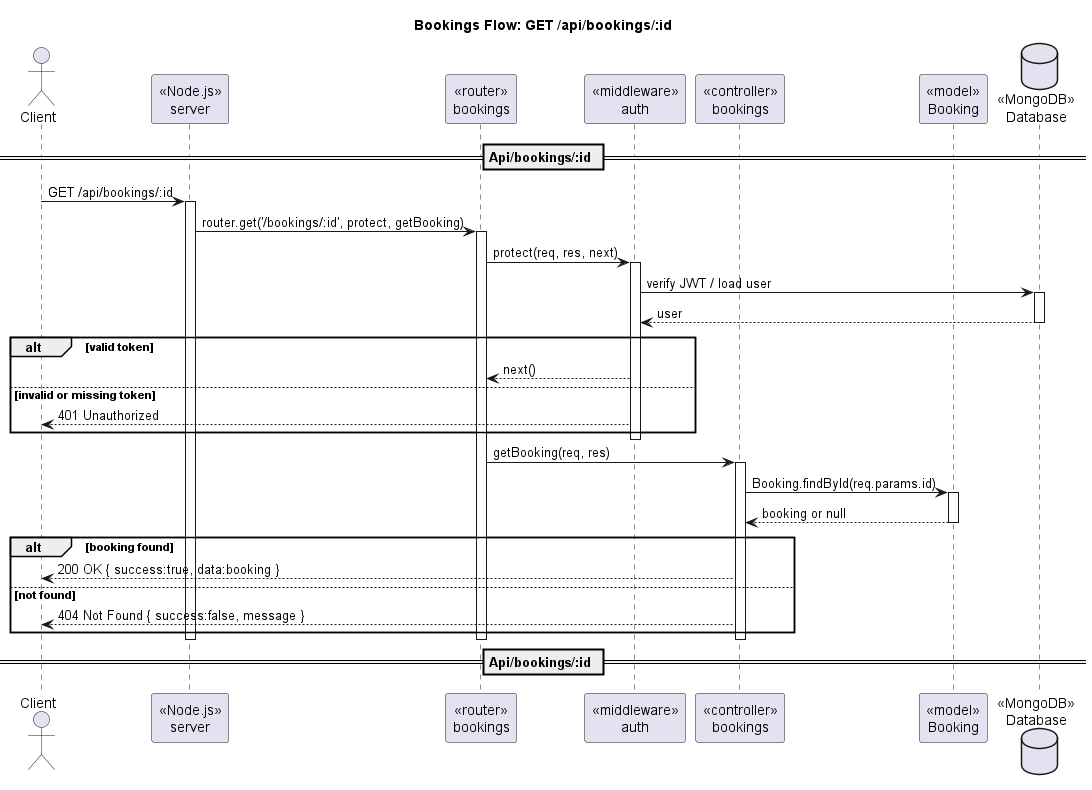

The diagram above was rendered by PlantUML. Its source (embedded in the PNG):
@startuml
title Bookings Flow: GET /api/bookings/:id
actor Client
participant "«Node.js»\nserver" as Server
participant "«router»\nbookings" as Router
participant "«middleware»\nauth" as AuthMW
participant "«controller»\nbookings" as Ctrl
participant "«model»\nBooking" as BookingModel
database "«MongoDB»\nDatabase" as DB

== Api/bookings/:id ==
Client -> Server : GET /api/bookings/:id
activate Server
Server -> Router : router.get('/bookings/:id', protect, getBooking)
activate Router

Router -> AuthMW : protect(req, res, next)
activate AuthMW
AuthMW -> DB : verify JWT / load user
activate DB
DB --> AuthMW : user
deactivate DB

alt valid token
  AuthMW --> Router : next()
else invalid or missing token
  AuthMW --> Client : 401 Unauthorized
end
deactivate AuthMW

Router -> Ctrl : getBooking(req, res)
activate Ctrl
Ctrl -> BookingModel : Booking.findById(req.params.id)
activate BookingModel
BookingModel --> Ctrl : booking or null
deactivate BookingModel

alt booking found
  Ctrl --> Client : 200 OK { success:true, data:booking }
else not found
  Ctrl --> Client : 404 Not Found { success:false, message }
end

deactivate Ctrl
deactivate Router
deactivate Server
== Api/bookings/:id ==
@enduml